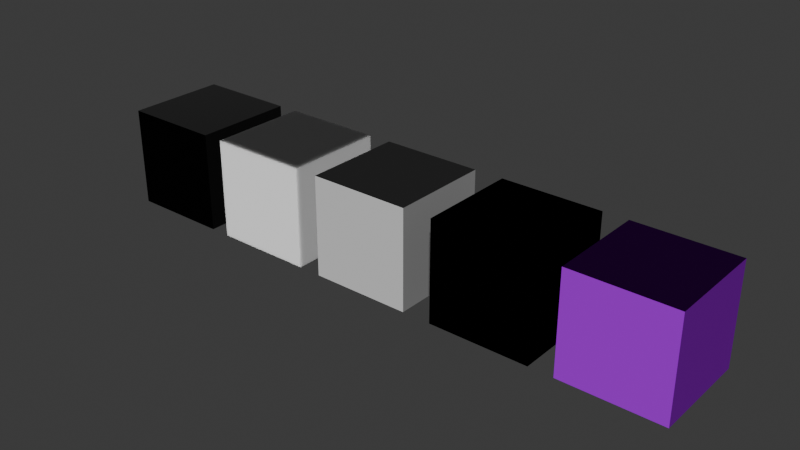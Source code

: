 # Source: shaders_new.blend  (saved by Blender 4.2.66; exported with 4.5.12 LTS)
import bpy
from mathutils import Matrix  # noqa: F401  (used for matrix-valued properties, if any)

bpy.ops.wm.read_factory_settings(use_empty=True)
scene = bpy.context.scene
scene.name = 'Scene'

# ---- collections
col_collection = bpy.data.collections.new('Collection'); scene.collection.children.link(col_collection)

# ---- images (referenced by path relative to the original .blend; pixels are not part of the script)
import os
ASSET_DIR = os.environ.get("B2B_ASSET_DIR", "")  # directory of the original .blend (textures are referenced by path, not embedded)
HERE = os.path.dirname(os.path.abspath(__file__))  # packed textures are extracted next to this script under _unpacked/

def load_image(name, relpath, width, height, colorspace="sRGB"):
    """Load a texture the original file referenced (path relative to the .blend, or extracted next to this script)."""
    p = next((c for c in (os.path.join(HERE, relpath), os.path.join(ASSET_DIR, relpath)) if relpath and os.path.exists(c)), "")
    if p:
        img = bpy.data.images.load(p, check_existing=True)
        img.name = name
    else:  # same state as the original file: an image datablock whose file is absent (Cycles renders it pink)
        img = bpy.data.images.new(name, width, height)
        img.source = "FILE"
        img.filepath = "//" + (relpath or name)
    img.colorspace_settings.name = colorspace
    return img
img_meddle_placeholder = load_image('meddle_placeholder', '', 1024, 1024, 'Non-Color')
img_meddle_placeholder_001 = load_image('meddle_placeholder.001', '', 1024, 1024, 'Non-Color')
img_meddle_placeholder_002 = load_image('meddle_placeholder.002', '', 1024, 1024, 'Non-Color')
img_meddle_placeholder_003 = load_image('meddle_placeholder.003', '', 1024, 1024, 'Non-Color')
img_meddle_placeholder_004 = load_image('meddle_placeholder.004', '', 1024, 1024, 'Non-Color')
img_meddle_placeholder_005 = load_image('meddle_placeholder.005', '', 1024, 1024, 'Non-Color')

# ---- materials (node trees are filled in below, after node groups)
mat_meddle_skin_shpk = bpy.data.materials.new('meddle skin.shpk')
mat_meddle_skin_shpk.alpha_threshold = 0.0
mat_meddle_skin_shpk.use_transparent_shadow = False
mat_meddle_skin_shpk.roughness = 0.5
mat_meddle_skin_shpk.line_color = (0.0, 0.0, 0.0, 1.0)
mat_meddle_hair_shpk = bpy.data.materials.new('meddle hair.shpk')
mat_meddle_charactertattoo_shpk = bpy.data.materials.new('meddle charactertattoo.shpk')
mat_meddle_characterocclusion_shpk = bpy.data.materials.new('meddle characterocclusion.shpk')
mat_meddle_iris_shpk = bpy.data.materials.new('meddle iris.shpk')
mat_meddle_characterocclusion_shpk_001 = bpy.data.materials.new('meddle characterocclusion.shpk.001')

# ---- node groups
ng_normal_fix = bpy.data.node_groups.new('Normal_Fix', 'ShaderNodeTree')
_s = ng_normal_fix.interface.new_socket(name='Red', in_out='OUTPUT', socket_type='NodeSocketFloat')
_s = ng_normal_fix.interface.new_socket(name='Green', in_out='OUTPUT', socket_type='NodeSocketFloat')
_s = ng_normal_fix.interface.new_socket(name='Blue', in_out='OUTPUT', socket_type='NodeSocketFloat')
_s = ng_normal_fix.interface.new_socket(name='Normal', in_out='OUTPUT', socket_type='NodeSocketVector')
_s = ng_normal_fix.interface.new_socket(name='Color', in_out='INPUT', socket_type='NodeSocketColor')
_s.default_value = (0.8, 0.8, 0.8, 1.0)
_N = ng_normal_fix.nodes; _L = ng_normal_fix.links
n0 = _N.new('NodeGroupOutput'); n0.name = 'Group Output'; n0.location = (433, 7)
n1 = _N.new('NodeGroupInput'); n1.name = 'Group Input'; n1.location = (-445, 0)
n2 = _N.new('ShaderNodeSeparateColor'); n2.name = 'Separate Color'; n2.location = (-245, -30)
n3 = _N.new('ShaderNodeCombineColor'); n3.name = 'Combine Color'; n3.location = (-26, 98)
n3.inputs[2].default_value = 1.0
n4 = _N.new('ShaderNodeNormalMap'); n4.name = 'Normal Map'; n4.location = (206, -167)
_L.new(n2.outputs[1], n3.inputs[1])
_L.new(n3.outputs[0], n4.inputs[1])
_L.new(n2.outputs[0], n3.inputs[0])
_L.new(n1.outputs[0], n2.inputs[0])
_L.new(n2.outputs[2], n0.inputs[2])
_L.new(n4.outputs[0], n0.inputs[3])
_L.new(n2.outputs[0], n0.inputs[0])
_L.new(n2.outputs[1], n0.inputs[1])
n0.is_active_output = True
ng_meddle_skin_shpk = bpy.data.node_groups.new('meddle skin.shpk', 'ShaderNodeTree')
_s = ng_meddle_skin_shpk.interface.new_socket(name='Base Color', in_out='OUTPUT', socket_type='NodeSocketColor')
_s.default_value = (0.8, 0.8, 0.8, 1.0)
_s = ng_meddle_skin_shpk.interface.new_socket(name='Roughness', in_out='OUTPUT', socket_type='NodeSocketFloat')
_s = ng_meddle_skin_shpk.interface.new_socket(name='Alpha', in_out='OUTPUT', socket_type='NodeSocketFloat')
_s.min_value = 0.0
_s.max_value = 1.0
_s = ng_meddle_skin_shpk.interface.new_socket(name='Normal', in_out='OUTPUT', socket_type='NodeSocketVector')
_s = ng_meddle_skin_shpk.interface.new_socket(name='Subsurface Scale', in_out='OUTPUT', socket_type='NodeSocketFloat')
_s = ng_meddle_skin_shpk.interface.new_socket(name='Specular IOR Level', in_out='OUTPUT', socket_type='NodeSocketFloat')
_s = ng_meddle_skin_shpk.interface.new_socket(name='Emission Color', in_out='OUTPUT', socket_type='NodeSocketColor')
_s.default_value = (1.0, 1.0, 1.0, 1.0)
_s = ng_meddle_skin_shpk.interface.new_socket(name='Emission Strength', in_out='OUTPUT', socket_type='NodeSocketFloat')
_s.min_value = 0.0
_s.max_value = 1.0
_s = ng_meddle_skin_shpk.interface.new_socket(name='g_DiffuseColor', in_out='INPUT', socket_type='NodeSocketColor')
_s.default_value = (1.0, 1.0, 1.0, 1.0)
_s = ng_meddle_skin_shpk.interface.new_socket(name='g_SamplerDiffuse', in_out='INPUT', socket_type='NodeSocketColor')
_s = ng_meddle_skin_shpk.interface.new_socket(name='g_SamplerDiffuse_alpha', in_out='INPUT', socket_type='NodeSocketFloat')
_s.min_value = 0.0
_s.max_value = 1.0
_s = ng_meddle_skin_shpk.interface.new_socket(name='g_SamplerNormal', in_out='INPUT', socket_type='NodeSocketColor')
_s = ng_meddle_skin_shpk.interface.new_socket(name='g_SamplerNormal_alpha', in_out='INPUT', socket_type='NodeSocketFloat')
_s.min_value = 0.0
_s.max_value = 1.0
_s = ng_meddle_skin_shpk.interface.new_socket(name='g_SamplerMask', in_out='INPUT', socket_type='NodeSocketColor')
_s = ng_meddle_skin_shpk.interface.new_socket(name='g_SamplerMask_alpha', in_out='INPUT', socket_type='NodeSocketFloat')
_s.min_value = 0.0
_s.max_value = 1.0
_s = ng_meddle_skin_shpk.interface.new_socket(name='Skin Color', in_out='INPUT', socket_type='NodeSocketColor')
_s = ng_meddle_skin_shpk.interface.new_socket(name='Lip Color', in_out='INPUT', socket_type='NodeSocketColor')
_s.description = 'IS_FACE required'
_s = ng_meddle_skin_shpk.interface.new_socket(name='Lip Color Strength', in_out='INPUT', socket_type='NodeSocketFloat')
_s.min_value = 0.0
_s.max_value = 1.0
_s = ng_meddle_skin_shpk.interface.new_socket(name='Hair Color', in_out='INPUT', socket_type='NodeSocketColor')
_s.description = 'IS_HROTHGAR required'
_s = ng_meddle_skin_shpk.interface.new_socket(name='Highlights Color', in_out='INPUT', socket_type='NodeSocketColor')
_s.description = 'IS_HROTHGAR required'
_s = ng_meddle_skin_shpk.interface.new_socket(name='Decal Color', in_out='INPUT', socket_type='NodeSocketColor')
_s = ng_meddle_skin_shpk.interface.new_socket(name='Decal Color Strength', in_out='INPUT', socket_type='NodeSocketFloat')
_s = ng_meddle_skin_shpk.interface.new_socket(name='DecalTexture', in_out='INPUT', socket_type='NodeSocketColor')
_s = ng_meddle_skin_shpk.interface.new_socket(name='IS_FACE', in_out='INPUT', socket_type='NodeSocketFloat')
_s.min_value = 0.0
_s.max_value = 1.0
_s = ng_meddle_skin_shpk.interface.new_socket(name='IS_HROTHGAR', in_out='INPUT', socket_type='NodeSocketFloat')
_s.min_value = 0.0
_s.max_value = 1.0
_s = ng_meddle_skin_shpk.interface.new_socket(name='IS_EMISSIVE', in_out='INPUT', socket_type='NodeSocketFloat')
_s.min_value = 0.0
_s.max_value = 1.0
_N = ng_meddle_skin_shpk.nodes; _L = ng_meddle_skin_shpk.links
n0 = _N.new('NodeGroupOutput'); n0.name = 'Group Output'; n0.location = (3020, -1166)
n0.width = 215
n1 = _N.new('NodeGroupInput'); n1.name = 'Group Input'; n1.location = (30, -136)
n1.width = 163
n2 = _N.new('ShaderNodeGroup'); n2.name = 'Group'; n2.location = (347, -30)
n2.width = 286
n2.node_tree = ng_normal_fix
n3 = _N.new('NodeFrame'); n3.name = 'Frame'; n3.location = (-198, -1754)
n3.width = 663
n4 = _N.new('ShaderNodeMix'); n4.name = 'Mix'; n4.location = (306, -250)
n4.label = 'Mix - SKIN'
n4.width = 209
n4.data_type = 'RGBA'
n5 = _N.new('NodeFrame'); n5.name = 'Frame.001'; n5.location = (511, -40)
n5.label = 'Hair - SKIN = HROTHGAR'
n5.width = 851
n6 = _N.new('ShaderNodeMix'); n6.name = 'Mix.002'; n6.location = (453, -40)
n6.label = 'Hair Color'
n6.data_type = 'RGBA'
n6.clamp_result = True
n7 = _N.new('NodeGroupInput'); n7.name = 'Group Input.001'; n7.location = (30, -164)
n7.width = 162
n8 = _N.new('NodeGroupInput'); n8.name = 'Group Input.002'; n8.location = (30, -152)
n8.width = 154
n9 = _N.new('NodeFrame'); n9.name = 'Frame.002'; n9.location = (30, -657)
n9.label = 'Base Color - lerp(diff, skin, normal.B) * g_SamplerDiffuse'
n9.width = 830
n10 = _N.new('ShaderNodeMix'); n10.name = 'Mix.004'; n10.location = (712, -40)
n10.data_type = 'RGBA'
n11 = _N.new('NodeFrame'); n11.name = 'Frame.003'; n11.location = (515, -1192)
n11.label = 'Lip - SKIN = FACE'
n11.width = 882
n12 = _N.new('ShaderNodeMix'); n12.name = 'Mix.001'; n12.location = (681, -268)
n12.data_type = 'RGBA'
n13 = _N.new('ShaderNodeMix'); n13.name = 'Mix.003'; n13.location = (660, -40)
n13.data_type = 'RGBA'
n13.blend_type = 'MULTIPLY'
n14 = _N.new('ShaderNodeMix'); n14.name = 'Mix.007'; n14.location = (1822, -694)
n14.data_type = 'RGBA'
n15 = _N.new('NodeGroupInput'); n15.name = 'Group Input.003'; n15.location = (30, -208)
n16 = _N.new('ShaderNodeMath'); n16.name = 'Math'; n16.location = (358, -95)
n16.operation = 'MULTIPLY'
n16.use_clamp = True
n17 = _N.new('ShaderNodeMath'); n17.name = 'Math.001'; n17.location = (453, -274)
n17.operation = 'MULTIPLY'
n18 = _N.new('NodeGroupInput'); n18.name = 'Group Input.004'; n18.location = (1530, -880)
n19 = _N.new('ShaderNodeMath'); n19.name = 'Math.002'; n19.location = (267, -406)
n19.operation = 'SUBTRACT'
n19.use_clamp = True
n20 = _N.new('NodeReroute'); n20.name = 'Reroute'; n20.location = (1133, -739)
n20.width = 16
n21 = _N.new('ShaderNodeMath'); n21.name = 'Math.003'; n21.location = (530, -97)
n21.operation = 'MULTIPLY'
n21.use_clamp = True
n22 = _N.new('NodeGroupInput'); n22.name = 'Group Input.005'; n22.location = (30, -52)
n23 = _N.new('ShaderNodeSeparateColor'); n23.name = 'Separate Color'; n23.location = (271, -30)
n24 = _N.new('NodeFrame'); n24.name = 'Frame.004'; n24.location = (25, -1270)
n24.width = 441
n25 = _N.new('NodeGroupInput'); n25.name = 'Group Input.006'; n25.location = (30, -33)
n26 = _N.new('ShaderNodeMix'); n26.name = 'Mix.005'; n26.location = (281, -30)
n26.inputs[3].default_value = 1.0
n27 = _N.new('NodeFrame'); n27.name = 'Frame.005'; n27.location = (13, -1494)
n27.width = 451
n28 = _N.new('NodeFrame'); n28.name = 'Frame.006'; n28.location = (537, -1651)
n28.label = ' '
n28.width = 2242
n29 = _N.new('NodeFrame'); n29.name = 'Frame.007'; n29.location = (515, -1608)
n29.width = 693
n30 = _N.new('NodeGroupInput'); n30.name = 'Group Input.007'; n30.location = (30, -30)
n31 = _N.new('ShaderNodeMath'); n31.name = 'Math.004'; n31.location = (285, -221)
n31.operation = 'SUBTRACT'
n31.use_clamp = True
n32 = _N.new('ShaderNodeMath'); n32.name = 'Math.005'; n32.location = (523, -223)
n32.operation = 'MULTIPLY'
n33 = _N.new('ShaderNodeMix'); n33.name = 'Mix.008'; n33.location = (2072, -967)
n33.data_type = 'RGBA'
n34 = _N.new('NodeGroupInput'); n34.name = 'Group Input.008'; n34.location = (1991, -978)
n35 = _N.new('ShaderNodeMath'); n35.name = 'Math.006'; n35.location = (2286, -960)
n35.operation = 'MULTIPLY'
n36 = _N.new('ShaderNodeMix'); n36.name = 'Mix.006'; n36.location = (2586, -858)
n36.data_type = 'RGBA'
n37 = _N.new('ShaderNodeMapRange'); n37.name = 'Map Range'; n37.location = (1508, -1065)
n37.inputs[3].default_value = 0.03
n37.inputs[4].default_value = 0.0
n1.parent = n3
n2.parent = n3
n4.parent = n9
n5.parent = n28
n6.parent = n5
n7.parent = n5
n8.parent = n9
n9.parent = n28
n10.parent = n11
n11.parent = n28
n12.parent = n5
n13.parent = n9
n14.parent = n28
n15.parent = n11
n16.parent = n11
n17.parent = n5
n18.parent = n28
n19.parent = n5
n20.parent = n28
n21.parent = n11
n22.parent = n24
n23.parent = n24
n25.parent = n27
n26.parent = n27
n29.parent = n28
n30.parent = n29
n31.parent = n29
n32.parent = n29
n33.parent = n28
_L.new(n1.outputs[3], n2.inputs[0])
_L.new(n2.outputs[2], n4.inputs[0])
_L.new(n8.outputs[7], n4.inputs[7])
_L.new(n7.outputs[10], n6.inputs[6])
_L.new(n7.outputs[11], n6.inputs[7])
_L.new(n7.outputs[6], n6.inputs[0])
_L.new(n6.outputs[2], n12.inputs[7])
_L.new(n8.outputs[0], n4.inputs[6])
_L.new(n4.outputs[2], n13.inputs[7])
_L.new(n15.outputs[8], n10.inputs[7])
_L.new(n15.outputs[4], n16.inputs[0])
_L.new(n7.outputs[16], n17.inputs[1])
_L.new(n17.outputs[0], n12.inputs[0])
_L.new(n20.outputs[0], n12.inputs[6])
_L.new(n8.outputs[1], n13.inputs[6])
_L.new(n18.outputs[15], n14.inputs[0])
_L.new(n10.outputs[2], n14.inputs[7])
_L.new(n12.outputs[2], n14.inputs[6])
_L.new(n7.outputs[4], n19.inputs[0])
_L.new(n2.outputs[2], n19.inputs[1])
_L.new(n19.outputs[0], n17.inputs[0])
_L.new(n13.outputs[2], n20.inputs[0])
_L.new(n20.outputs[0], n10.inputs[6])
_L.new(n16.outputs[0], n21.inputs[0])
_L.new(n21.outputs[0], n10.inputs[0])
_L.new(n15.outputs[15], n21.inputs[1])
_L.new(n15.outputs[9], n16.inputs[1])
_L.new(n22.outputs[5], n23.inputs[0])
_L.new(n2.outputs[3], n0.inputs[3])
_L.new(n23.outputs[1], n0.inputs[1])
_L.new(n37.outputs[0], n0.inputs[4])
_L.new(n23.outputs[0], n0.inputs[5])
_L.new(n25.outputs[16], n26.inputs[0])
_L.new(n25.outputs[2], n26.inputs[2])
_L.new(n26.outputs[0], n0.inputs[2])
_L.new(n26.outputs[0], n13.inputs[0])
_L.new(n2.outputs[2], n31.inputs[1])
_L.new(n30.outputs[4], n31.inputs[0])
_L.new(n31.outputs[0], n32.inputs[0])
_L.new(n30.outputs[17], n32.inputs[1])
_L.new(n14.outputs[2], n33.inputs[6])
_L.new(n18.outputs[17], n33.inputs[0])
_L.new(n20.outputs[0], n33.inputs[7])
_L.new(n33.outputs[2], n0.inputs[6])
_L.new(n32.outputs[0], n0.inputs[7])
_L.new(n34.outputs[13], n35.inputs[1])
_L.new(n34.outputs[14], n35.inputs[0])
_L.new(n33.outputs[2], n36.inputs[6])
_L.new(n34.outputs[12], n36.inputs[7])
_L.new(n35.outputs[0], n36.inputs[0])
_L.new(n36.outputs[2], n0.inputs[0])
_L.new(n23.outputs[2], n37.inputs[0])
n0.is_active_output = True
ng_meddle_decaluv = bpy.data.node_groups.new('meddle decaluv', 'ShaderNodeTree')
_s = ng_meddle_decaluv.interface.new_socket(name='DecalUV', in_out='OUTPUT', socket_type='NodeSocketVector')
_s = ng_meddle_decaluv.interface.new_socket(name='UVMap1', in_out='INPUT', socket_type='NodeSocketVector')
_s = ng_meddle_decaluv.interface.new_socket(name='UVMultiplier', in_out='INPUT', socket_type='NodeSocketFloat')
_s = ng_meddle_decaluv.interface.new_socket(name='UVOffset', in_out='INPUT', socket_type='NodeSocketFloat')
_s.min_value = 0.0
_s.max_value = 1.0
_N = ng_meddle_decaluv.nodes; _L = ng_meddle_decaluv.links
n0 = _N.new('NodeGroupOutput'); n0.name = 'Group Output'; n0.location = (404, -44)
n1 = _N.new('NodeGroupInput'); n1.name = 'Group Input'; n1.location = (-440, -76)
n2 = _N.new('ShaderNodeCombineXYZ'); n2.name = 'Combine XYZ'; n2.location = (-182, -138)
n2.inputs[1].default_value = 1.0
n2.inputs[2].default_value = 1.0
n3 = _N.new('ShaderNodeMapping'); n3.name = 'Mapping'; n3.location = (3, -21)
n3.vector_type = 'VECTOR'
n4 = _N.new('NodeFrame'); n4.name = 'Frame'; n4.location = (-349, 222)
n4.label = 'Reversed: Off=1, Mult=-1, Normal: Off=0,Mult=1'
n4.width = 536
n5 = _N.new('ShaderNodeVectorMath'); n5.name = 'Vector Math'; n5.location = (183, -141)
n6 = _N.new('ShaderNodeCombineXYZ'); n6.name = 'Combine XYZ.001'; n6.location = (-190, -323)
_L.new(n2.outputs[0], n3.inputs[3])
_L.new(n1.outputs[0], n3.inputs[0])
_L.new(n6.outputs[0], n5.inputs[1])
_L.new(n3.outputs[0], n5.inputs[0])
_L.new(n1.outputs[1], n2.inputs[0])
_L.new(n1.outputs[2], n6.inputs[0])
_L.new(n5.outputs[0], n0.inputs[0])
n0.is_active_output = True
ng_normal_fix_002 = bpy.data.node_groups.new('Normal_Fix.002', 'ShaderNodeTree')
_s = ng_normal_fix_002.interface.new_socket(name='Red', in_out='OUTPUT', socket_type='NodeSocketFloat')
_s = ng_normal_fix_002.interface.new_socket(name='Green', in_out='OUTPUT', socket_type='NodeSocketFloat')
_s = ng_normal_fix_002.interface.new_socket(name='Blue', in_out='OUTPUT', socket_type='NodeSocketFloat')
_s = ng_normal_fix_002.interface.new_socket(name='Normal', in_out='OUTPUT', socket_type='NodeSocketVector')
_s = ng_normal_fix_002.interface.new_socket(name='Color', in_out='INPUT', socket_type='NodeSocketColor')
_s.default_value = (0.8, 0.8, 0.8, 1.0)
_N = ng_normal_fix_002.nodes; _L = ng_normal_fix_002.links
n0 = _N.new('NodeGroupOutput'); n0.name = 'Group Output'; n0.location = (433, 7)
n1 = _N.new('NodeGroupInput'); n1.name = 'Group Input'; n1.location = (-445, 0)
n2 = _N.new('ShaderNodeSeparateColor'); n2.name = 'Separate Color'; n2.location = (-245, -30)
n3 = _N.new('ShaderNodeCombineColor'); n3.name = 'Combine Color'; n3.location = (-26, 98)
n3.inputs[2].default_value = 1.0
n4 = _N.new('ShaderNodeNormalMap'); n4.name = 'Normal Map'; n4.location = (206, -167)
_L.new(n2.outputs[1], n3.inputs[1])
_L.new(n3.outputs[0], n4.inputs[1])
_L.new(n2.outputs[0], n3.inputs[0])
_L.new(n1.outputs[0], n2.inputs[0])
_L.new(n2.outputs[2], n0.inputs[2])
_L.new(n4.outputs[0], n0.inputs[3])
_L.new(n2.outputs[0], n0.inputs[0])
_L.new(n2.outputs[1], n0.inputs[1])
n0.is_active_output = True
ng_meddle_hair_shpk = bpy.data.node_groups.new('meddle hair.shpk', 'ShaderNodeTree')
_s = ng_meddle_hair_shpk.interface.new_socket(name='Base Color', in_out='OUTPUT', socket_type='NodeSocketColor')
_s.default_value = (0.8, 0.8, 0.8, 1.0)
_s = ng_meddle_hair_shpk.interface.new_socket(name='Normal', in_out='OUTPUT', socket_type='NodeSocketVector')
_s = ng_meddle_hair_shpk.interface.new_socket(name='Alpha', in_out='OUTPUT', socket_type='NodeSocketFloat')
_s.min_value = 0.0
_s.max_value = 1.0
_s = ng_meddle_hair_shpk.interface.new_socket(name='Roughness', in_out='OUTPUT', socket_type='NodeSocketFloat')
_s.min_value = 0.0
_s.max_value = 1.0
_s = ng_meddle_hair_shpk.interface.new_socket(name='Subsurface Weight', in_out='OUTPUT', socket_type='NodeSocketFloat')
_s = ng_meddle_hair_shpk.interface.new_socket(name='Specular IOR Level', in_out='OUTPUT', socket_type='NodeSocketFloat')
_s = ng_meddle_hair_shpk.interface.new_socket(name='g_SamplerNormal', in_out='INPUT', socket_type='NodeSocketColor')
_s = ng_meddle_hair_shpk.interface.new_socket(name='g_SamplerNormal_alpha', in_out='INPUT', socket_type='NodeSocketFloat')
_s.min_value = 0.0
_s.max_value = 1.0
_s = ng_meddle_hair_shpk.interface.new_socket(name='g_SamplerMask', in_out='INPUT', socket_type='NodeSocketColor')
_s = ng_meddle_hair_shpk.interface.new_socket(name='g_SamplerMask_alpha', in_out='INPUT', socket_type='NodeSocketFloat')
_s.min_value = 0.0
_s.max_value = 1.0
_s = ng_meddle_hair_shpk.interface.new_socket(name='Hair Color', in_out='INPUT', socket_type='NodeSocketColor')
_s.default_value = (0.8, 0.8, 0.8, 1.0)
_s = ng_meddle_hair_shpk.interface.new_socket(name='Highlights Color', in_out='INPUT', socket_type='NodeSocketColor')
_s.default_value = (0.8, 0.8, 0.8, 1.0)
_s = ng_meddle_hair_shpk.interface.new_socket(name='Tattoo Color', in_out='INPUT', socket_type='NodeSocketColor')
_s = ng_meddle_hair_shpk.interface.new_socket(name='IS_FACE', in_out='INPUT', socket_type='NodeSocketFloat')
_s.min_value = 0.0
_s.max_value = 1.0
_N = ng_meddle_hair_shpk.nodes; _L = ng_meddle_hair_shpk.links
n0 = _N.new('NodeGroupOutput'); n0.name = 'Group Output'; n0.location = (1123, -107)
n1 = _N.new('ShaderNodeGroup'); n1.name = 'Group.002'; n1.location = (-520, -119)
n1.width = 277
n1.node_tree = ng_normal_fix_002
n2 = _N.new('ShaderNodeMix'); n2.name = 'Mix'; n2.location = (450, -236)
n2.label = 'Mix Hair and Highlight'
n2.data_type = 'RGBA'
n3 = _N.new('ShaderNodeMix'); n3.name = 'Mix.001'; n3.location = (575, 128)
n3.label = 'Mask alpha as Diffuse mask'
n3.width = 199
n3.data_type = 'RGBA'
n3.inputs[6].default_value = (0.0, 0.0, 0.0, 1.0)
n4 = _N.new('NodeGroupInput'); n4.name = 'Group Input.001'; n4.location = (-730, -119)
n5 = _N.new('NodeGroupInput'); n5.name = 'Group Input.002'; n5.location = (258, 128)
n5.width = 247
n6 = _N.new('NodeGroupInput'); n6.name = 'Group Input.003'; n6.location = (579, -177)
n6.width = 166
n7 = _N.new('NodeGroupInput'); n7.name = 'Group Input.004'; n7.location = (240, -175)
n8 = _N.new('NodeFrame'); n8.name = 'Frame'; n8.location = (-209, -281)
n8.width = 742
n8.shrink = False
n9 = _N.new('ShaderNodeMix'); n9.name = 'Mix.002'; n9.location = (240, -297)
n9.data_type = 'RGBA'
n10 = _N.new('NodeGroupInput'); n10.name = 'Group Input.005'; n10.location = (30, -297)
n11 = _N.new('ShaderNodeSeparateColor'); n11.name = 'Separate Color'; n11.location = (817, -273)
n12 = _N.new('NodeGroupInput'); n12.name = 'Group Input'; n12.location = (600, -356)
n2.parent = n8
n7.parent = n8
n9.parent = n8
n10.parent = n8
_L.new(n1.outputs[3], n0.inputs[1])
_L.new(n4.outputs[0], n1.inputs[0])
_L.new(n6.outputs[1], n0.inputs[2])
_L.new(n5.outputs[3], n3.inputs[0])
_L.new(n7.outputs[4], n2.inputs[6])
_L.new(n2.outputs[2], n3.inputs[7])
_L.new(n3.outputs[2], n0.inputs[0])
_L.new(n10.outputs[5], n9.inputs[6])
_L.new(n10.outputs[6], n9.inputs[7])
_L.new(n10.outputs[7], n9.inputs[0])
_L.new(n1.outputs[2], n2.inputs[0])
_L.new(n9.outputs[2], n2.inputs[7])
_L.new(n12.outputs[2], n11.inputs[0])
_L.new(n11.outputs[0], n0.inputs[3])
_L.new(n11.outputs[2], n0.inputs[4])
_L.new(n11.outputs[1], n0.inputs[5])
n0.is_active_output = True
ng_meddle_charactertattoo_shpk = bpy.data.node_groups.new('meddle charactertattoo.shpk', 'ShaderNodeTree')
_s = ng_meddle_charactertattoo_shpk.interface.new_socket(name='Base Color', in_out='OUTPUT', socket_type='NodeSocketColor')
_s.default_value = (0.8, 0.8, 0.8, 1.0)
_s = ng_meddle_charactertattoo_shpk.interface.new_socket(name='Alpha', in_out='OUTPUT', socket_type='NodeSocketFloat')
_s.default_value = 1.0
_s = ng_meddle_charactertattoo_shpk.interface.new_socket(name='Normal', in_out='OUTPUT', socket_type='NodeSocketVector')
_s = ng_meddle_charactertattoo_shpk.interface.new_socket(name='g_SamplerNormal', in_out='INPUT', socket_type='NodeSocketColor')
_s.default_value = (0.5, 0.5, 1.0, 1.0)
_s = ng_meddle_charactertattoo_shpk.interface.new_socket(name='g_SamplerNormal_alpha', in_out='INPUT', socket_type='NodeSocketFloat')
_s.subtype = 'FACTOR'
_s.default_value = 0.5
_s.min_value = 0.0
_s.max_value = 1.0
_s = ng_meddle_charactertattoo_shpk.interface.new_socket(name='OptionColor', in_out='INPUT', socket_type='NodeSocketColor')
_s.default_value = (0.5, 0.5, 0.5, 1.0)
_s.description = 'Hair or Tattoo Color Influence'
_s = ng_meddle_charactertattoo_shpk.interface.new_socket(name='g_DecalColor', in_out='INPUT', socket_type='NodeSocketColor')
_N = ng_meddle_charactertattoo_shpk.nodes; _L = ng_meddle_charactertattoo_shpk.links
n0 = _N.new('NodeGroupOutput'); n0.name = 'Group Output'; n0.location = (1130, 31)
n1 = _N.new('ShaderNodeSeparateColor'); n1.name = 'Separate Color'; n1.location = (506, -108)
n2 = _N.new('ShaderNodeCombineColor'); n2.name = 'Combine Color'; n2.location = (697, -206)
n2.inputs[2].default_value = 1.0
n3 = _N.new('ShaderNodeNormalMap'); n3.name = 'Normal Map'; n3.location = (907, -206)
n4 = _N.new('NodeGroupInput'); n4.name = 'Group Input.002'; n4.location = (144, 58)
n4.width = 273
n5 = _N.new('ShaderNodeMix'); n5.name = 'Mix'; n5.location = (743, 213)
n5.data_type = 'RGBA'
_L.new(n1.outputs[0], n2.inputs[0])
_L.new(n1.outputs[1], n2.inputs[1])
_L.new(n2.outputs[0], n3.inputs[1])
_L.new(n3.outputs[0], n0.inputs[2])
_L.new(n4.outputs[0], n1.inputs[0])
_L.new(n4.outputs[1], n0.inputs[1])
_L.new(n4.outputs[2], n5.inputs[7])
_L.new(n1.outputs[2], n5.inputs[0])
_L.new(n5.outputs[2], n0.inputs[0])
_L.new(n4.outputs[3], n5.inputs[6])
n0.is_active_output = True
ng_normal_fix_001 = bpy.data.node_groups.new('Normal_Fix.001', 'ShaderNodeTree')
_s = ng_normal_fix_001.interface.new_socket(name='Red', in_out='OUTPUT', socket_type='NodeSocketFloat')
_s = ng_normal_fix_001.interface.new_socket(name='Green', in_out='OUTPUT', socket_type='NodeSocketFloat')
_s = ng_normal_fix_001.interface.new_socket(name='Blue', in_out='OUTPUT', socket_type='NodeSocketFloat')
_s = ng_normal_fix_001.interface.new_socket(name='Normal', in_out='OUTPUT', socket_type='NodeSocketVector')
_s = ng_normal_fix_001.interface.new_socket(name='Color', in_out='INPUT', socket_type='NodeSocketColor')
_s.default_value = (0.8, 0.8, 0.8, 1.0)
_N = ng_normal_fix_001.nodes; _L = ng_normal_fix_001.links
n0 = _N.new('NodeGroupOutput'); n0.name = 'Group Output'; n0.location = (433, 7)
n1 = _N.new('NodeGroupInput'); n1.name = 'Group Input'; n1.location = (-445, 0)
n2 = _N.new('ShaderNodeSeparateColor'); n2.name = 'Separate Color'; n2.location = (-245, -30)
n3 = _N.new('ShaderNodeCombineColor'); n3.name = 'Combine Color'; n3.location = (-26, 98)
n3.inputs[2].default_value = 1.0
n4 = _N.new('ShaderNodeNormalMap'); n4.name = 'Normal Map'; n4.location = (206, -167)
_L.new(n2.outputs[1], n3.inputs[1])
_L.new(n3.outputs[0], n4.inputs[1])
_L.new(n2.outputs[0], n3.inputs[0])
_L.new(n1.outputs[0], n2.inputs[0])
_L.new(n2.outputs[2], n0.inputs[2])
_L.new(n4.outputs[0], n0.inputs[3])
_L.new(n2.outputs[0], n0.inputs[0])
_L.new(n2.outputs[1], n0.inputs[1])
n0.is_active_output = True
ng_gte = bpy.data.node_groups.new('GTE', 'ShaderNodeTree')
_s = ng_gte.interface.new_socket(name='Value', in_out='OUTPUT', socket_type='NodeSocketFloat')
_s = ng_gte.interface.new_socket(name='Value', in_out='INPUT', socket_type='NodeSocketFloat')
_s.default_value = 0.5
_s.min_value = -1e+04
_s.max_value = 1e+04
_s = ng_gte.interface.new_socket(name='Threshold', in_out='INPUT', socket_type='NodeSocketFloat')
_s.default_value = 0.5
_s.min_value = -1e+04
_s.max_value = 1e+04
_N = ng_gte.nodes; _L = ng_gte.links
n0 = _N.new('NodeGroupOutput'); n0.name = 'Group Output'; n0.location = (289, 0)
n1 = _N.new('NodeGroupInput'); n1.name = 'Group Input'; n1.location = (-299, 0)
n2 = _N.new('ShaderNodeMath'); n2.name = 'Math.002'; n2.location = (-99, -2)
n2.operation = 'LESS_THAN'
n3 = _N.new('ShaderNodeMath'); n3.name = 'GTE'; n3.location = (99, 2)
n3.operation = 'SUBTRACT'
n3.inputs[0].default_value = 1.0
_L.new(n2.outputs[0], n3.inputs[1])
_L.new(n1.outputs[0], n2.inputs[0])
_L.new(n1.outputs[1], n2.inputs[1])
_L.new(n3.outputs[0], n0.inputs[0])
n0.is_active_output = True
ng_lte = bpy.data.node_groups.new('LTE', 'ShaderNodeTree')
_s = ng_lte.interface.new_socket(name='Value', in_out='OUTPUT', socket_type='NodeSocketFloat')
_s = ng_lte.interface.new_socket(name='Value', in_out='INPUT', socket_type='NodeSocketFloat')
_s.default_value = 0.5
_s.min_value = -1e+04
_s.max_value = 1e+04
_s = ng_lte.interface.new_socket(name='Threshold', in_out='INPUT', socket_type='NodeSocketFloat')
_s.default_value = 0.5
_s.min_value = -1e+04
_s.max_value = 1e+04
_N = ng_lte.nodes; _L = ng_lte.links
n0 = _N.new('NodeGroupOutput'); n0.name = 'Group Output'; n0.location = (289, 0)
n1 = _N.new('NodeGroupInput'); n1.name = 'Group Input'; n1.location = (-299, 0)
n2 = _N.new('ShaderNodeMath'); n2.name = 'Math.002'; n2.location = (-99, -2)
n2.operation = 'GREATER_THAN'
n3 = _N.new('ShaderNodeMath'); n3.name = 'LTE'; n3.location = (99, 2)
n3.operation = 'SUBTRACT'
n3.inputs[0].default_value = 1.0
_L.new(n2.outputs[0], n3.inputs[1])
_L.new(n1.outputs[0], n2.inputs[0])
_L.new(n1.outputs[1], n2.inputs[1])
_L.new(n3.outputs[0], n0.inputs[0])
n0.is_active_output = True
ng_meddle_iris2_shpk = bpy.data.node_groups.new('meddle iris2.shpk', 'ShaderNodeTree')
_s = ng_meddle_iris2_shpk.interface.new_socket(name='Base Color', in_out='OUTPUT', socket_type='NodeSocketColor')
_s.default_value = (0.8, 0.8, 0.8, 1.0)
_s = ng_meddle_iris2_shpk.interface.new_socket(name='Normal', in_out='OUTPUT', socket_type='NodeSocketVector')
_s = ng_meddle_iris2_shpk.interface.new_socket(name='Metallic', in_out='OUTPUT', socket_type='NodeSocketFloat')
_s.min_value = 0.0
_s.max_value = 1.0
_s = ng_meddle_iris2_shpk.interface.new_socket(name='Roughness', in_out='OUTPUT', socket_type='NodeSocketFloat')
_s.default_value = 0.2
_s.min_value = 0.0
_s.max_value = 1.0
_s = ng_meddle_iris2_shpk.interface.new_socket(name='IOR', in_out='OUTPUT', socket_type='NodeSocketFloat')
_s.default_value = 1.45
_s.min_value = 0.0
_s = ng_meddle_iris2_shpk.interface.new_socket(name='Specular IOR Level', in_out='OUTPUT', socket_type='NodeSocketFloat')
_s = ng_meddle_iris2_shpk.interface.new_socket(name='Emission Strength', in_out='OUTPUT', socket_type='NodeSocketFloat')
_s = ng_meddle_iris2_shpk.interface.new_socket(name='Emission Color', in_out='OUTPUT', socket_type='NodeSocketColor')
_s.default_value = (0.8, 0.8, 0.8, 1.0)
_s = ng_meddle_iris2_shpk.interface.new_socket(name='g_SamplerDiffuse', in_out='INPUT', socket_type='NodeSocketColor')
_s.default_value = (0.8, 0.8, 0.8, 1.0)
_s = ng_meddle_iris2_shpk.interface.new_socket(name='g_SamplerNormal', in_out='INPUT', socket_type='NodeSocketColor')
_s.default_value = (0.8, 0.8, 0.8, 1.0)
_s = ng_meddle_iris2_shpk.interface.new_socket(name='g_SamplerMask', in_out='INPUT', socket_type='NodeSocketColor')
_s.default_value = (0.8, 0.8, 0.8, 1.0)
_s = ng_meddle_iris2_shpk.interface.new_socket(name='vertex_color', in_out='INPUT', socket_type='NodeSocketColor')
_s.default_value = (1.0, 0.0, 0.0, 1.0)
_s = ng_meddle_iris2_shpk.interface.new_socket(name='g_WhiteEyeColor', in_out='INPUT', socket_type='NodeSocketColor')
_s.default_value = (0.77, 0.77, 0.77, 1.0)
_s = ng_meddle_iris2_shpk.interface.new_socket(name='left_iris_color', in_out='INPUT', socket_type='NodeSocketColor')
_s.default_value = (0.65, 0.25, 0.27, 1.0)
_s = ng_meddle_iris2_shpk.interface.new_socket(name='right_iris_color', in_out='INPUT', socket_type='NodeSocketColor')
_s.default_value = (0.3087, 0.2991, 0.6004, 1.0)
_s = ng_meddle_iris2_shpk.interface.new_socket(name='left_iris_limbal_ring_intensity', in_out='INPUT', socket_type='NodeSocketFloat')
_s.min_value = 0.0
_s.max_value = 1.0
_s = ng_meddle_iris2_shpk.interface.new_socket(name='right_iris_limbal_ring_intensity', in_out='INPUT', socket_type='NodeSocketFloat')
_s.min_value = 0.0
_s.max_value = 1.0
_s = ng_meddle_iris2_shpk.interface.new_socket(name='UVMap', in_out='INPUT', socket_type='NodeSocketVector')
_s = ng_meddle_iris2_shpk.interface.new_socket(name='unk_LimbalRingFade_start', in_out='INPUT', socket_type='NodeSocketFloat')
_s = ng_meddle_iris2_shpk.interface.new_socket(name='unk_LimbalRingFade_end', in_out='INPUT', socket_type='NodeSocketFloat')
_s = ng_meddle_iris2_shpk.interface.new_socket(name='unk_LimbalRingRange_start', in_out='INPUT', socket_type='NodeSocketFloat')
_s.min_value = 0.0
_s.max_value = 1.0
_s = ng_meddle_iris2_shpk.interface.new_socket(name='unk_LimbalRingRange_end', in_out='INPUT', socket_type='NodeSocketFloat')
_s = ng_meddle_iris2_shpk.interface.new_socket(name='g_IrisRingColor', in_out='INPUT', socket_type='NodeSocketColor')
_s = ng_meddle_iris2_shpk.interface.new_socket(name='g_IrisRingEmissiveIntensity', in_out='INPUT', socket_type='NodeSocketFloat')
_N = ng_meddle_iris2_shpk.nodes; _L = ng_meddle_iris2_shpk.links
n0 = _N.new('NodeGroupOutput'); n0.name = 'Group Output'; n0.location = (1042, 302)
n0.width = 186
n0.inputs[2].default_value = 0.0
n0.inputs[3].default_value = 0.2
n0.inputs[4].default_value = 1.45
n1 = _N.new('NodeGroupInput'); n1.name = 'Group Input'; n1.location = (474, 282)
n1.width = 215
n2 = _N.new('ShaderNodeSeparateColor'); n2.name = 'Separate Color'; n2.location = (240, -184)
n3 = _N.new('ShaderNodeSeparateColor'); n3.name = 'Separate Color.001'; n3.location = (660, -40)
n4 = _N.new('ShaderNodeGroup'); n4.name = 'Group'; n4.location = (759, 282)
n4.width = 213
n4.node_tree = ng_normal_fix_001
n5 = _N.new('NodeFrame'); n5.name = 'Frame'; n5.location = (-1604, 436)
n5.width = 570
n6 = _N.new('ShaderNodeMix'); n6.name = 'Mix'; n6.location = (660, -253)
n6.data_type = 'RGBA'
n7 = _N.new('NodeGroupInput'); n7.name = 'Group Input.001'; n7.location = (30, -230)
n8 = _N.new('NodeFrame'); n8.name = 'Frame.001'; n8.location = (-762, 505)
n8.label = 'Eye Color'
n8.width = 1040
n9 = _N.new('ShaderNodeMix'); n9.name = 'Mix.002'; n9.location = (870, -111)
n9.data_type = 'RGBA'
n10 = _N.new('ShaderNodeMath'); n10.name = 'Math'; n10.location = (450, -184)
n10.operation = 'GREATER_THAN'
n11 = _N.new('NodeGroupInput'); n11.name = 'Group Input.003'; n11.location = (450, -40)
n12 = _N.new('NodeGroupInput'); n12.name = 'Group Input.002'; n12.location = (474, 574)
n13 = _N.new('ShaderNodeMix'); n13.name = 'Mix.001'; n13.location = (759, 574)
n13.data_type = 'RGBA'
n13.blend_type = 'MULTIPLY'
n13.inputs[0].default_value = 1.0
n14 = _N.new('NodeGroupInput'); n14.name = 'Group Input.004'; n14.location = (30, -40)
n14.width = 136
n15 = _N.new('ShaderNodeMapping'); n15.name = 'Mapping'; n15.location = (237, -40)
n15.vector_type = 'TEXTURE'
n15.inputs[1].default_value = (0.5, 0.5, 0.0)
n16 = _N.new('ShaderNodeTexGradient'); n16.name = 'Gradient Texture'; n16.location = (447, -40)
n16.gradient_type = 'SPHERICAL'
n17 = _N.new('NodeGroupInput'); n17.name = 'Group Input.005'; n17.location = (657, -258)
n17.width = 257
n18 = _N.new('ShaderNodeMix'); n18.name = 'Mix.003'; n18.location = (2646, -110)
n18.data_type = 'RGBA'
n18.inputs[6].default_value = (0.0, 0.0, 0.0, 1.0)
n19 = _N.new('ShaderNodeMath'); n19.name = 'Math.001'; n19.location = (657, -40)
n19.operation = 'SUBTRACT'
n19.inputs[0].default_value = 1.0
n20 = _N.new('NodeGroupInput'); n20.name = 'Group Input.006'; n20.location = (2265, -720)
n20.width = 200
n21 = _N.new('ShaderNodeMath'); n21.name = 'Math.002'; n21.location = (984, -258)
n21.label = 'Inner Ring Fade'
n21.operation = 'SUBTRACT'
n21.use_clamp = True
n22 = _N.new('ShaderNodeMath'); n22.name = 'Math.003'; n22.location = (984, -540)
n22.label = 'Outer Ring Fade'
n22.use_clamp = True
n23 = _N.new('NodeGroupInput'); n23.name = 'Group Input.007'; n23.location = (657, -540)
n23.width = 241
n24 = _N.new('ShaderNodeMath'); n24.name = 'Math.004'; n24.location = (1270, -40)
n24.operation = 'LESS_THAN'
n25 = _N.new('ShaderNodeGroup'); n25.name = 'Group.001'; n25.location = (1270, -258)
n25.node_tree = ng_gte
n26 = _N.new('NodeReroute'); n26.name = 'Reroute'; n26.location = (1200, -152)
n26.width = 16
n26.socket_idname = 'NodeSocketFloat'
n27 = _N.new('ShaderNodeMath'); n27.name = 'Math.005'; n27.location = (1549, -40)
n27.operation = 'MULTIPLY'
n28 = _N.new('ShaderNodeMapRange'); n28.name = 'Map Range'; n28.location = (1549, -258)
n29 = _N.new('NodeGroupInput'); n29.name = 'Group Input.008'; n29.location = (1270, -447)
n29.width = 209
n30 = _N.new('ShaderNodeMath'); n30.name = 'Math.006'; n30.location = (1759, -40)
n30.operation = 'MULTIPLY'
n31 = _N.new('ShaderNodeGroup'); n31.name = 'Group.002'; n31.location = (1270, -569)
n31.node_tree = ng_lte
n32 = _N.new('ShaderNodeMath'); n32.name = 'Math.007'; n32.location = (1270, -758)
n32.operation = 'GREATER_THAN'
n33 = _N.new('ShaderNodeMapRange'); n33.name = 'Map Range.001'; n33.location = (1549, -787)
n33.inputs[3].default_value = 1.0
n33.inputs[4].default_value = 0.0
n34 = _N.new('NodeGroupInput'); n34.name = 'Group Input.010'; n34.location = (984, -40)
n34.width = 216
n35 = _N.new('NodeGroupInput'); n35.name = 'Group Input.011'; n35.location = (984, -758)
n35.width = 209
n36 = _N.new('NodeGroupInput'); n36.name = 'Group Input.009'; n36.location = (1270, -976)
n36.width = 209
n37 = _N.new('ShaderNodeMath'); n37.name = 'Math.008'; n37.location = (1549, -569)
n37.operation = 'MULTIPLY'
n38 = _N.new('ShaderNodeMath'); n38.name = 'Math.009'; n38.location = (1759, -258)
n38.operation = 'MULTIPLY'
n39 = _N.new('ShaderNodeMath'); n39.name = 'Math.010'; n39.location = (1969, -40)
n39.use_clamp = True
n40 = _N.new('NodeFrame'); n40.name = 'Frame.002'; n40.location = (-2402, -19)
n40.label = 'Limbal Setup'
n40.width = 2816
n41 = _N.new('NodeGroupInput'); n41.name = 'Group Input.012'; n41.location = (474, 49)
n42 = _N.new('ShaderNodeSeparateColor'); n42.name = 'Separate Color.002'; n42.location = (759, 49)
n43 = _N.new('ShaderNodeMix'); n43.name = 'Mix.004'; n43.location = (2258, -430)
n44 = _N.new('NodeGroupInput'); n44.name = 'Group Input.013'; n44.location = (1852, -606)
n44.width = 264
n45 = _N.new('ShaderNodeMath'); n45.name = 'Math.011'; n45.location = (2608, -645)
n45.operation = 'MULTIPLY'
n2.parent = n8
n3.parent = n8
n6.parent = n8
n7.parent = n8
n9.parent = n8
n10.parent = n8
n11.parent = n8
n14.parent = n40
n15.parent = n40
n16.parent = n40
n17.parent = n40
n18.parent = n40
n19.parent = n40
n20.parent = n40
n21.parent = n40
n22.parent = n40
n23.parent = n40
n24.parent = n40
n25.parent = n40
n26.parent = n40
n27.parent = n40
n28.parent = n40
n29.parent = n40
n30.parent = n40
n31.parent = n40
n32.parent = n40
n33.parent = n40
n34.parent = n40
n35.parent = n40
n36.parent = n40
n37.parent = n40
n38.parent = n40
n39.parent = n40
n43.parent = n40
n44.parent = n40
n45.parent = n40
_L.new(n1.outputs[1], n4.inputs[0])
_L.new(n4.outputs[3], n0.inputs[1])
_L.new(n2.outputs[0], n10.inputs[0])
_L.new(n2.outputs[1], n10.inputs[1])
_L.new(n10.outputs[0], n6.inputs[0])
_L.new(n3.outputs[2], n9.inputs[0])
_L.new(n6.outputs[2], n9.inputs[7])
_L.new(n11.outputs[2], n3.inputs[0])
_L.new(n7.outputs[3], n2.inputs[0])
_L.new(n11.outputs[4], n9.inputs[6])
_L.new(n12.outputs[0], n13.inputs[6])
_L.new(n9.outputs[2], n13.inputs[7])
_L.new(n13.outputs[2], n0.inputs[0])
_L.new(n14.outputs[9], n15.inputs[0])
_L.new(n15.outputs[0], n16.inputs[0])
_L.new(n18.outputs[2], n0.inputs[7])
_L.new(n16.outputs[0], n19.inputs[1])
_L.new(n20.outputs[14], n18.inputs[7])
_L.new(n17.outputs[10], n21.inputs[1])
_L.new(n17.outputs[12], n21.inputs[0])
_L.new(n23.outputs[11], n22.inputs[1])
_L.new(n23.outputs[13], n22.inputs[0])
_L.new(n19.outputs[0], n26.inputs[0])
_L.new(n26.outputs[0], n24.inputs[0])
_L.new(n26.outputs[0], n25.inputs[0])
_L.new(n24.outputs[0], n27.inputs[0])
_L.new(n25.outputs[0], n27.inputs[1])
_L.new(n26.outputs[0], n28.inputs[0])
_L.new(n21.outputs[0], n25.inputs[1])
_L.new(n21.outputs[0], n28.inputs[1])
_L.new(n29.outputs[12], n28.inputs[2])
_L.new(n27.outputs[0], n30.inputs[0])
_L.new(n28.outputs[0], n30.inputs[1])
_L.new(n26.outputs[0], n31.inputs[0])
_L.new(n26.outputs[0], n32.inputs[0])
_L.new(n26.outputs[0], n33.inputs[0])
_L.new(n22.outputs[0], n31.inputs[1])
_L.new(n34.outputs[13], n24.inputs[1])
_L.new(n35.outputs[12], n32.inputs[1])
_L.new(n22.outputs[0], n33.inputs[2])
_L.new(n31.outputs[0], n37.inputs[0])
_L.new(n32.outputs[0], n37.inputs[1])
_L.new(n37.outputs[0], n38.inputs[0])
_L.new(n33.outputs[0], n38.inputs[1])
_L.new(n30.outputs[0], n39.inputs[0])
_L.new(n38.outputs[0], n39.inputs[1])
_L.new(n36.outputs[13], n33.inputs[1])
_L.new(n41.outputs[2], n42.inputs[0])
_L.new(n42.outputs[1], n0.inputs[5])
_L.new(n10.outputs[0], n43.inputs[0])
_L.new(n43.outputs[0], n45.inputs[0])
_L.new(n39.outputs[0], n18.inputs[0])
_L.new(n20.outputs[15], n45.inputs[1])
_L.new(n45.outputs[0], n0.inputs[6])
_L.new(n7.outputs[5], n6.inputs[7])
_L.new(n7.outputs[6], n6.inputs[6])
_L.new(n44.outputs[8], n43.inputs[2])
_L.new(n44.outputs[7], n43.inputs[3])
n0.is_active_output = True

# ---- material node trees
mat_meddle_skin_shpk.use_nodes = True; mat_meddle_skin_shpk.node_tree.nodes.clear()
_N = mat_meddle_skin_shpk.node_tree.nodes; _L = mat_meddle_skin_shpk.node_tree.links
n0 = _N.new('ShaderNodeOutputMaterial'); n0.name = 'Material Output'; n0.location = (300, 300)
n1 = _N.new('ShaderNodeBsdfPrincipled'); n1.name = 'Principled BSDF'; n1.location = (10, 300)
n1.subsurface_method = 'RANDOM_WALK_SKIN'
n1.inputs[3].default_value = 1.2
n1.inputs[8].default_value = 0.2
n1.inputs[9].default_value = (0.4, 0.2, 0.1)
n1.inputs[12].default_value = 0.8
n2 = _N.new('ShaderNodeTexImage'); n2.name = 'Node.001'; n2.location = (-1180, -176)
n2.label = 'Decal_PngCachePath'
n2.image = img_meddle_placeholder
n3 = _N.new('ShaderNodeTexImage'); n3.name = 'Node'; n3.location = (-1181, 111)
n3.label = 'g_SamplerMask_PngCachePath'
n3.image = img_meddle_placeholder
n4 = _N.new('ShaderNodeGroup'); n4.name = 'Group'; n4.location = (-486, 513)
n4.width = 295
n4.node_tree = ng_meddle_skin_shpk
n4.inputs[0].default_value = (1.0, 1.0, 1.0, 1.0)
n4.inputs[7].default_value = (0.0, 0.0, 0.0, 1.0)
n4.inputs[8].default_value = (0.0, 0.0, 0.0, 1.0)
n4.inputs[9].default_value = 0.0
n4.inputs[10].default_value = (0.0, 0.0, 0.0, 1.0)
n4.inputs[11].default_value = (0.0, 0.0, 0.0, 1.0)
n4.inputs[12].default_value = (0.0, 0.0, 0.0, 1.0)
n4.inputs[13].default_value = 0.0
n4.inputs[15].default_value = 0.0
n4.inputs[16].default_value = 0.0
n4.inputs[17].default_value = 0.0
n5 = _N.new('ShaderNodeTexImage'); n5.name = 'Node.002'; n5.location = (-1182, 400)
n5.label = 'g_SamplerNormal_PngCachePath'
n5.image = img_meddle_placeholder
n6 = _N.new('ShaderNodeTexImage'); n6.name = 'Node.003'; n6.location = (-1183, 686)
n6.label = 'g_SamplerDiffuse_PngCachePath'
n6.image = img_meddle_placeholder
n7 = _N.new('ShaderNodeGroup'); n7.name = 'Group.001'; n7.location = (-1575, -176)
n7.width = 256
n7.node_tree = ng_meddle_decaluv
n7.inputs[1].default_value = 0.0
n7.inputs[2].default_value = 0.0
n8 = _N.new('ShaderNodeUVMap'); n8.name = 'UV Map'; n8.location = (-1836, -203)
n8.label = 'UVMap.001'
_L.new(n1.outputs[0], n0.inputs[0])
_L.new(n4.outputs[0], n1.inputs[0])
_L.new(n4.outputs[2], n1.inputs[4])
_L.new(n4.outputs[1], n1.inputs[2])
_L.new(n4.outputs[3], n1.inputs[5])
_L.new(n4.outputs[4], n1.inputs[10])
_L.new(n4.outputs[5], n1.inputs[13])
_L.new(n4.outputs[6], n1.inputs[27])
_L.new(n4.outputs[7], n1.inputs[28])
_L.new(n6.outputs[0], n4.inputs[1])
_L.new(n6.outputs[1], n4.inputs[2])
_L.new(n5.outputs[0], n4.inputs[3])
_L.new(n5.outputs[1], n4.inputs[4])
_L.new(n3.outputs[0], n4.inputs[5])
_L.new(n3.outputs[1], n4.inputs[6])
_L.new(n2.outputs[0], n4.inputs[14])
_L.new(n7.outputs[0], n2.inputs[0])
_L.new(n8.outputs[0], n7.inputs[0])
n0.is_active_output = True
mat_meddle_hair_shpk.use_nodes = True; mat_meddle_hair_shpk.node_tree.nodes.clear()
_N = mat_meddle_hair_shpk.node_tree.nodes; _L = mat_meddle_hair_shpk.node_tree.links
n0 = _N.new('ShaderNodeBsdfPrincipled'); n0.name = 'Principled BSDF'; n0.location = (10, 300)
n0.subsurface_method = 'BURLEY'
n0.inputs[3].default_value = 1.1
n0.inputs[10].default_value = 0.15
n0.inputs[18].default_value = 0.01
n1 = _N.new('ShaderNodeOutputMaterial'); n1.name = 'Material Output'; n1.location = (300, 300)
n2 = _N.new('ShaderNodeGroup'); n2.name = 'Group'; n2.location = (-534, 328)
n2.width = 329
n2.node_tree = ng_meddle_hair_shpk
n2.inputs[4].default_value = (0.8, 0.8, 0.8, 1.0)
n2.inputs[5].default_value = (0.8, 0.8, 0.8, 1.0)
n2.inputs[6].default_value = (0.0, 0.0, 0.0, 1.0)
n2.inputs[7].default_value = 0.0
n3 = _N.new('ShaderNodeTexImage'); n3.name = 'Image Texture'; n3.location = (-1011, 363)
n3.label = 'g_SamplerNormal_PngCachePath'
n3.image = img_meddle_placeholder_001
n4 = _N.new('ShaderNodeTexImage'); n4.name = 'Image Texture.001'; n4.location = (-1011, 59)
n4.label = 'g_SamplerMask_PngCachePath'
n4.image = img_meddle_placeholder_001
_L.new(n0.outputs[0], n1.inputs[0])
_L.new(n2.outputs[0], n0.inputs[0])
_L.new(n2.outputs[2], n0.inputs[4])
_L.new(n2.outputs[1], n0.inputs[5])
_L.new(n2.outputs[4], n0.inputs[8])
_L.new(n3.outputs[0], n2.inputs[0])
_L.new(n3.outputs[1], n2.inputs[1])
_L.new(n4.outputs[0], n2.inputs[2])
_L.new(n4.outputs[1], n2.inputs[3])
_L.new(n2.outputs[0], n0.inputs[9])
_L.new(n2.outputs[3], n0.inputs[2])
n1.is_active_output = True
mat_meddle_charactertattoo_shpk.use_nodes = True; mat_meddle_charactertattoo_shpk.node_tree.nodes.clear()
_N = mat_meddle_charactertattoo_shpk.node_tree.nodes; _L = mat_meddle_charactertattoo_shpk.node_tree.links
n0 = _N.new('ShaderNodeBsdfPrincipled'); n0.name = 'Principled BSDF'; n0.location = (10, 300)
n0.inputs[3].default_value = 1.0
n1 = _N.new('ShaderNodeOutputMaterial'); n1.name = 'Material Output'; n1.location = (300, 300)
n2 = _N.new('ShaderNodeGroup'); n2.name = 'Group'; n2.location = (-416, 287)
n2.width = 341
n2.node_tree = ng_meddle_charactertattoo_shpk
n2.inputs[2].default_value = (0.5, 0.5, 0.5, 1.0)
n2.inputs[3].default_value = (0.0, 0.0, 0.0, 1.0)
n3 = _N.new('ShaderNodeTexImage'); n3.name = 'Image Texture'; n3.location = (-799, 276)
n3.label = 'g_SamplerNormal_PngCachePath'
n3.image = img_meddle_placeholder_002
_L.new(n0.outputs[0], n1.inputs[0])
_L.new(n2.outputs[0], n0.inputs[0])
_L.new(n2.outputs[1], n0.inputs[4])
_L.new(n2.outputs[2], n0.inputs[5])
_L.new(n3.outputs[0], n2.inputs[0])
_L.new(n3.outputs[1], n2.inputs[1])
n1.is_active_output = True
mat_meddle_characterocclusion_shpk.use_nodes = True; mat_meddle_characterocclusion_shpk.node_tree.nodes.clear()
_N = mat_meddle_characterocclusion_shpk.node_tree.nodes; _L = mat_meddle_characterocclusion_shpk.node_tree.links
n0 = _N.new('ShaderNodeBsdfPrincipled'); n0.name = 'Principled BSDF'; n0.location = (10, 300)
n0.inputs[0].default_value = (0.0, 0.0, 0.0, 1.0)
n0.inputs[3].default_value = 1.0
n1 = _N.new('ShaderNodeOutputMaterial'); n1.name = 'Material Output'; n1.location = (300, 300)
n2 = _N.new('ShaderNodeTexImage'); n2.name = 'Image Texture'; n2.location = (-447, 270)
n2.label = 'g_SamplerNormal_PngCachePath'
n2.image = img_meddle_placeholder_003
_L.new(n0.outputs[0], n1.inputs[0])
_L.new(n2.outputs[1], n0.inputs[4])
n1.is_active_output = True
mat_meddle_iris_shpk.use_nodes = True; mat_meddle_iris_shpk.node_tree.nodes.clear()
_N = mat_meddle_iris_shpk.node_tree.nodes; _L = mat_meddle_iris_shpk.node_tree.links
n0 = _N.new('ShaderNodeBsdfPrincipled'); n0.name = 'Principled BSDF'; n0.location = (13, 300)
n1 = _N.new('ShaderNodeOutputMaterial'); n1.name = 'Material Output'; n1.location = (303, 300)
n2 = _N.new('ShaderNodeTexImage'); n2.name = 'Image Texture'; n2.location = (-856, 151)
n2.label = 'g_SamplerNormal_PngCachePath'
n2.image = img_meddle_placeholder_004
n3 = _N.new('ShaderNodeGroup'); n3.name = 'Group'; n3.location = (-370, 295)
n3.width = 286
n3.node_tree = ng_meddle_iris2_shpk
n3.inputs[4].default_value = (0.77, 0.77, 0.77, 1.0)
n3.inputs[5].default_value = (0.65, 0.25, 0.27, 1.0)
n3.inputs[6].default_value = (0.3087, 0.2991, 0.6004, 1.0)
n3.inputs[7].default_value = 0.0
n3.inputs[8].default_value = 0.0
n3.inputs[10].default_value = 0.0
n3.inputs[11].default_value = 0.0
n3.inputs[12].default_value = 0.0
n3.inputs[13].default_value = 0.0
n3.inputs[14].default_value = (0.0, 0.0, 0.0, 1.0)
n3.inputs[15].default_value = 0.0
n4 = _N.new('ShaderNodeTexImage'); n4.name = 'Image Texture.001'; n4.location = (-853, 431)
n4.label = 'g_SamplerDiffuse_PngCachePath'
n4.image = img_meddle_placeholder_004
n5 = _N.new('ShaderNodeTexImage'); n5.name = 'Image Texture.002'; n5.location = (-856, -133)
n5.label = 'g_SamplerMask_PngCachePath'
n5.image = img_meddle_placeholder_004
n6 = _N.new('ShaderNodeUVMap'); n6.name = 'UV Map'; n6.location = (-760, -430)
n6.label = 'UVMap'
n6.uv_map = 'UVMap'
n7 = _N.new('ShaderNodeVertexColor'); n7.name = 'Color Attribute'; n7.location = (-749, -562)
_L.new(n0.outputs[0], n1.inputs[0])
_L.new(n3.outputs[0], n0.inputs[0])
_L.new(n3.outputs[1], n0.inputs[5])
_L.new(n3.outputs[4], n0.inputs[3])
_L.new(n3.outputs[3], n0.inputs[2])
_L.new(n3.outputs[2], n0.inputs[1])
_L.new(n3.outputs[5], n0.inputs[13])
_L.new(n3.outputs[7], n0.inputs[27])
_L.new(n3.outputs[6], n0.inputs[28])
_L.new(n2.outputs[0], n3.inputs[1])
_L.new(n4.outputs[0], n3.inputs[0])
_L.new(n5.outputs[0], n3.inputs[2])
_L.new(n6.outputs[0], n3.inputs[9])
_L.new(n7.outputs[0], n3.inputs[3])
n1.is_active_output = True
mat_meddle_characterocclusion_shpk_001.use_nodes = True; mat_meddle_characterocclusion_shpk_001.node_tree.nodes.clear()
_N = mat_meddle_characterocclusion_shpk_001.node_tree.nodes; _L = mat_meddle_characterocclusion_shpk_001.node_tree.links
n0 = _N.new('ShaderNodeBsdfPrincipled'); n0.name = 'Principled BSDF'; n0.location = (10, 300)
n0.inputs[0].default_value = (0.0, 0.0, 0.0, 1.0)
n0.inputs[3].default_value = 1.0
n1 = _N.new('ShaderNodeOutputMaterial'); n1.name = 'Material Output'; n1.location = (300, 300)
n2 = _N.new('ShaderNodeTexImage'); n2.name = 'Image Texture'; n2.location = (-447, 270)
n2.label = 'g_SamplerNormal_PngCachePath'
n2.image = img_meddle_placeholder_005
_L.new(n0.outputs[0], n1.inputs[0])
_L.new(n2.outputs[1], n0.inputs[4])
n1.is_active_output = True

# ---- world
world_world = bpy.data.worlds.new('World'); scene.world = world_world
world_world.use_nodes = True; world_world.node_tree.nodes.clear()
_N = world_world.node_tree.nodes; _L = world_world.node_tree.links
n0 = _N.new('ShaderNodeOutputWorld'); n0.name = 'World Output'; n0.location = (300, 300)
n1 = _N.new('ShaderNodeBackground'); n1.name = 'Background'; n1.location = (10, 300)
n1.inputs[0].default_value = (0.05088, 0.05088, 0.05088, 1.0)
_L.new(n1.outputs[0], n0.inputs[0])
n0.is_active_output = True
world_world.color = (0.05088, 0.05088, 0.05088)
world_world.sun_shadow_jitter_overblur = 0.0

# ---- meshes
me_skin = bpy.data.meshes.new('skin')
me_skin.from_pydata([(1.0, 1.0, 1.0), (1.0, 1.0, -1.0), (1.0, -1.0, 1.0), (1.0, -1.0, -1.0), (-1.0, 1.0, 1.0), (-1.0, 1.0, -1.0), (-1.0, -1.0, 1.0), (-1.0, -1.0, -1.0)], [], [(0, 4, 6, 2), (3, 2, 6, 7), (7, 6, 4, 5), (5, 1, 3, 7), (1, 0, 2, 3), (5, 4, 0, 1)])
_uv = me_skin.uv_layers.new(name='UVMap')
_uv.uv.foreach_set('vector', [0.625, 0.5, 0.875, 0.5, 0.875, 0.75, 0.625, 0.75, 0.375, 0.75, 0.625, 0.75, 0.625, 1.0, 0.375, 1.0, 0.375, 0.0, 0.625, 0.0, 0.625, 0.25, 0.375, 0.25, 0.125, 0.5, 0.375, 0.5, 0.375, 0.75, 0.125, 0.75, 0.375, 0.5, 0.625, 0.5, 0.625, 0.75, 0.375, 0.75, 0.375, 0.25, 0.625, 0.25, 0.625, 0.5, 0.375, 0.5])
me_skin.materials.append(mat_meddle_skin_shpk)
me_skin.use_mirror_vertex_groups = False
me_skin.update()
me_hair = bpy.data.meshes.new('hair')
me_hair.from_pydata([(1.0, 1.0, 1.0), (1.0, 1.0, -1.0), (1.0, -1.0, 1.0), (1.0, -1.0, -1.0), (-1.0, 1.0, 1.0), (-1.0, 1.0, -1.0), (-1.0, -1.0, 1.0), (-1.0, -1.0, -1.0)], [], [(0, 4, 6, 2), (3, 2, 6, 7), (7, 6, 4, 5), (5, 1, 3, 7), (1, 0, 2, 3), (5, 4, 0, 1)])
_uv = me_hair.uv_layers.new(name='UVMap')
_uv.uv.foreach_set('vector', [0.625, 0.5, 0.875, 0.5, 0.875, 0.75, 0.625, 0.75, 0.375, 0.75, 0.625, 0.75, 0.625, 1.0, 0.375, 1.0, 0.375, 0.0, 0.625, 0.0, 0.625, 0.25, 0.375, 0.25, 0.125, 0.5, 0.375, 0.5, 0.375, 0.75, 0.125, 0.75, 0.375, 0.5, 0.625, 0.5, 0.625, 0.75, 0.375, 0.75, 0.375, 0.25, 0.625, 0.25, 0.625, 0.5, 0.375, 0.5])
me_hair.materials.append(mat_meddle_hair_shpk)
me_hair.use_mirror_vertex_groups = False
me_hair.update()
me_charactertattoo = bpy.data.meshes.new('charactertattoo')
me_charactertattoo.from_pydata([(1.0, 1.0, 1.0), (1.0, 1.0, -1.0), (1.0, -1.0, 1.0), (1.0, -1.0, -1.0), (-1.0, 1.0, 1.0), (-1.0, 1.0, -1.0), (-1.0, -1.0, 1.0), (-1.0, -1.0, -1.0)], [], [(0, 4, 6, 2), (3, 2, 6, 7), (7, 6, 4, 5), (5, 1, 3, 7), (1, 0, 2, 3), (5, 4, 0, 1)])
_uv = me_charactertattoo.uv_layers.new(name='UVMap')
_uv.uv.foreach_set('vector', [0.625, 0.5, 0.875, 0.5, 0.875, 0.75, 0.625, 0.75, 0.375, 0.75, 0.625, 0.75, 0.625, 1.0, 0.375, 1.0, 0.375, 0.0, 0.625, 0.0, 0.625, 0.25, 0.375, 0.25, 0.125, 0.5, 0.375, 0.5, 0.375, 0.75, 0.125, 0.75, 0.375, 0.5, 0.625, 0.5, 0.625, 0.75, 0.375, 0.75, 0.375, 0.25, 0.625, 0.25, 0.625, 0.5, 0.375, 0.5])
me_charactertattoo.materials.append(mat_meddle_charactertattoo_shpk)
me_charactertattoo.use_mirror_vertex_groups = False
me_charactertattoo.update()
me_characterocclusion = bpy.data.meshes.new('characterocclusion')
me_characterocclusion.from_pydata([(1.0, 1.0, 1.0), (1.0, 1.0, -1.0), (1.0, -1.0, 1.0), (1.0, -1.0, -1.0), (-1.0, 1.0, 1.0), (-1.0, 1.0, -1.0), (-1.0, -1.0, 1.0), (-1.0, -1.0, -1.0)], [], [(0, 4, 6, 2), (3, 2, 6, 7), (7, 6, 4, 5), (5, 1, 3, 7), (1, 0, 2, 3), (5, 4, 0, 1)])
_uv = me_characterocclusion.uv_layers.new(name='UVMap')
_uv.uv.foreach_set('vector', [0.625, 0.5, 0.875, 0.5, 0.875, 0.75, 0.625, 0.75, 0.375, 0.75, 0.625, 0.75, 0.625, 1.0, 0.375, 1.0, 0.375, 0.0, 0.625, 0.0, 0.625, 0.25, 0.375, 0.25, 0.125, 0.5, 0.375, 0.5, 0.375, 0.75, 0.125, 0.75, 0.375, 0.5, 0.625, 0.5, 0.625, 0.75, 0.375, 0.75, 0.375, 0.25, 0.625, 0.25, 0.625, 0.5, 0.375, 0.5])
me_characterocclusion.materials.append(mat_meddle_characterocclusion_shpk)
me_characterocclusion.use_mirror_vertex_groups = False
me_characterocclusion.update()
me_iris = bpy.data.meshes.new('iris')
me_iris.from_pydata([(1.0, 1.0, 1.0), (1.0, 1.0, -1.0), (1.0, -1.0, 1.0), (1.0, -1.0, -1.0), (-1.0, 1.0, 1.0), (-1.0, 1.0, -1.0), (-1.0, -1.0, 1.0), (-1.0, -1.0, -1.0)], [], [(0, 4, 6, 2), (3, 2, 6, 7), (7, 6, 4, 5), (5, 1, 3, 7), (1, 0, 2, 3), (5, 4, 0, 1)])
_uv = me_iris.uv_layers.new(name='UVMap')
_uv.uv.foreach_set('vector', [0.625, 0.5, 0.875, 0.5, 0.875, 0.75, 0.625, 0.75, 0.375, 0.75, 0.625, 0.75, 0.625, 1.0, 0.375, 1.0, 0.375, 0.0, 0.625, 0.0, 0.625, 0.25, 0.375, 0.25, 0.125, 0.5, 0.375, 0.5, 0.375, 0.75, 0.125, 0.75, 0.375, 0.5, 0.625, 0.5, 0.625, 0.75, 0.375, 0.75, 0.375, 0.25, 0.625, 0.25, 0.625, 0.5, 0.375, 0.5])
me_iris.materials.append(mat_meddle_iris_shpk)
me_iris.use_mirror_vertex_groups = False
me_iris.update()
me_cube_003 = bpy.data.meshes.new('Cube.003')
me_cube_003.from_pydata([(1.0, 1.0, 1.0), (1.0, 1.0, -1.0), (1.0, -1.0, 1.0), (1.0, -1.0, -1.0), (-1.0, 1.0, 1.0), (-1.0, 1.0, -1.0), (-1.0, -1.0, 1.0), (-1.0, -1.0, -1.0)], [], [(0, 4, 6, 2), (3, 2, 6, 7), (7, 6, 4, 5), (5, 1, 3, 7), (1, 0, 2, 3), (5, 4, 0, 1)])
_uv = me_cube_003.uv_layers.new(name='UVMap')
_uv.uv.foreach_set('vector', [0.625, 0.5, 0.875, 0.5, 0.875, 0.75, 0.625, 0.75, 0.375, 0.75, 0.625, 0.75, 0.625, 1.0, 0.375, 1.0, 0.375, 0.0, 0.625, 0.0, 0.625, 0.25, 0.375, 0.25, 0.125, 0.5, 0.375, 0.5, 0.375, 0.75, 0.125, 0.75, 0.375, 0.5, 0.625, 0.5, 0.625, 0.75, 0.375, 0.75, 0.375, 0.25, 0.625, 0.25, 0.625, 0.5, 0.375, 0.5])
me_cube_003.materials.append(mat_meddle_characterocclusion_shpk_001)
me_cube_003.use_mirror_vertex_groups = False
me_cube_003.update()

# ---- objects
ob_skin = bpy.data.objects.new('skin', me_skin)
ob_hair = bpy.data.objects.new('hair', me_hair)
ob_charactertattoo = bpy.data.objects.new('charactertattoo', me_charactertattoo)
ob_characterocclusion = bpy.data.objects.new('characterocclusion', me_characterocclusion)
ob_iris = bpy.data.objects.new('iris', me_iris)
ob_cube_003 = bpy.data.objects.new('Cube.003', me_cube_003)

# ---- transforms, parenting, visibility, modifiers, constraints
ob_skin.location = (0.0, 0.0, 0.0)
ob_skin.lock_rotations_4d = False
ob_skin.empty_display_type = 'ARROWS'
ob_skin.lineart.crease_threshold = 0.0
ob_hair.location = (2.404, 0.0, 0.0)
ob_hair.lock_rotations_4d = False
ob_hair.empty_display_type = 'ARROWS'
ob_hair.lineart.crease_threshold = 0.0
ob_charactertattoo.location = (4.865, 0.0, 0.0)
ob_charactertattoo.lock_rotations_4d = False
ob_charactertattoo.empty_display_type = 'ARROWS'
ob_charactertattoo.lineart.crease_threshold = 0.0
ob_characterocclusion.location = (7.44, 0.0, 0.0)
ob_characterocclusion.lock_rotations_4d = False
ob_characterocclusion.empty_display_type = 'ARROWS'
ob_characterocclusion.lineart.crease_threshold = 0.0
ob_iris.location = (9.928, 0.0, 0.0)
ob_iris.lock_rotations_4d = False
ob_iris.empty_display_type = 'ARROWS'
ob_iris.lineart.crease_threshold = 0.0
ob_cube_003.location = (7.44, 0.0, 0.0)
ob_cube_003.lock_rotations_4d = False
ob_cube_003.empty_display_type = 'ARROWS'
ob_cube_003.lineart.crease_threshold = 0.0

# ---- collection membership
col_collection.objects.link(ob_skin)
col_collection.objects.link(ob_hair)
col_collection.objects.link(ob_charactertattoo)
col_collection.objects.link(ob_characterocclusion)
col_collection.objects.link(ob_iris)
col_collection.objects.link(ob_cube_003)

# ---- scene / render settings (as saved in the file)
scene.frame_start = 1; scene.frame_end = 250; scene.frame_set(1)
scene.render.engine = 'BLENDER_EEVEE_NEXT'
bpy.context.view_layer.update()

# ---- added for rendering (the .blend has no active camera and no usable light): camera, sun
cam_auto = bpy.data.cameras.new('AutoCamera')
cam_auto.lens = 50.0
cam_auto.sensor_width = 36.0
cam_auto.clip_end = 1000.0
ob_auto_camera = bpy.data.objects.new('AutoCamera', cam_auto)
scene.collection.objects.link(ob_auto_camera)
ob_auto_camera.location = (16.3068, -13.611, 9.07403)
ob_auto_camera.rotation_euler = (1.09748, -7.21219e-08, 0.694738)
scene.camera = ob_auto_camera
light_auto_sun = bpy.data.lights.new('AutoSun', 'SUN')
light_auto_sun.energy = 3.0
light_auto_sun.angle = 0.0523599
ob_auto_sun = bpy.data.objects.new('AutoSun', light_auto_sun)
scene.collection.objects.link(ob_auto_sun)
ob_auto_sun.rotation_euler = (0.872665, 0.174533, 0.523599)
bpy.context.view_layer.update()
